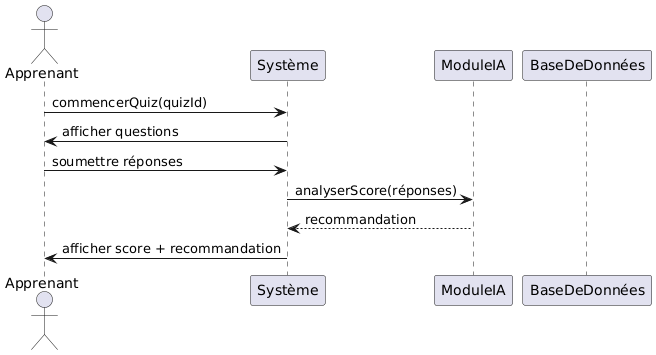

The diagram above was rendered by PlantUML. Its source (embedded in the PNG):
@startuml
actor Apprenant
participant Système
participant ModuleIA
participant BaseDeDonnées

Apprenant -> Système: commencerQuiz(quizId)
Système -> Apprenant: afficher questions
Apprenant -> Système: soumettre réponses
Système -> ModuleIA: analyserScore(réponses)
ModuleIA --> Système: recommandation
Système -> Apprenant: afficher score + recommandation
@enduml